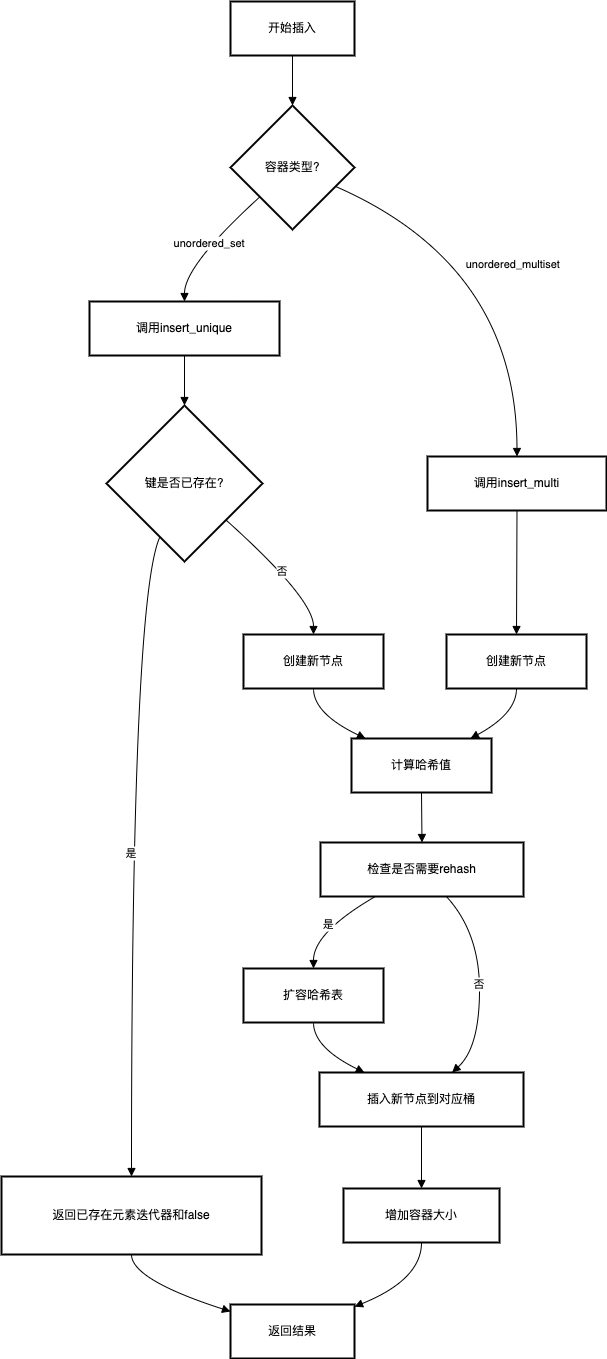

The diagram above was exported from draw.io. Its source (the exported page's mxGraphModel, read from the mxfile embedded in the PNG):
<mxGraphModel dx="1892" dy="1172" grid="1" gridSize="10" guides="1" tooltips="1" connect="1" arrows="1" fold="1" page="1" pageScale="1" pageWidth="827" pageHeight="1169" math="0" shadow="0">
  <root>
    <mxCell id="0" />
    <mxCell id="1" parent="0" />
    <mxCell id="orSn82zoypptq_LXvKSR-2095" value="开始插入" style="whiteSpace=wrap;strokeWidth=2;" vertex="1" parent="1">
      <mxGeometry x="249" y="20" width="124" height="54" as="geometry" />
    </mxCell>
    <mxCell id="orSn82zoypptq_LXvKSR-2096" value="容器类型?" style="rhombus;strokeWidth=2;whiteSpace=wrap;" vertex="1" parent="1">
      <mxGeometry x="249" y="124" width="124" height="124" as="geometry" />
    </mxCell>
    <mxCell id="orSn82zoypptq_LXvKSR-2097" value="调用insert_unique" style="whiteSpace=wrap;strokeWidth=2;" vertex="1" parent="1">
      <mxGeometry x="108" y="320" width="190" height="54" as="geometry" />
    </mxCell>
    <mxCell id="orSn82zoypptq_LXvKSR-2098" value="调用insert_multi" style="whiteSpace=wrap;strokeWidth=2;" vertex="1" parent="1">
      <mxGeometry x="446" y="475" width="179" height="54" as="geometry" />
    </mxCell>
    <mxCell id="orSn82zoypptq_LXvKSR-2099" value="键是否已存在?" style="rhombus;strokeWidth=2;whiteSpace=wrap;" vertex="1" parent="1">
      <mxGeometry x="125" y="424" width="156" height="156" as="geometry" />
    </mxCell>
    <mxCell id="orSn82zoypptq_LXvKSR-2100" value="返回已存在元素迭代器和false" style="whiteSpace=wrap;strokeWidth=2;" vertex="1" parent="1">
      <mxGeometry x="20" y="1195" width="260" height="78" as="geometry" />
    </mxCell>
    <mxCell id="orSn82zoypptq_LXvKSR-2101" value="创建新节点" style="whiteSpace=wrap;strokeWidth=2;" vertex="1" parent="1">
      <mxGeometry x="262" y="653" width="140" height="54" as="geometry" />
    </mxCell>
    <mxCell id="orSn82zoypptq_LXvKSR-2102" value="创建新节点" style="whiteSpace=wrap;strokeWidth=2;" vertex="1" parent="1">
      <mxGeometry x="465" y="653" width="140" height="54" as="geometry" />
    </mxCell>
    <mxCell id="orSn82zoypptq_LXvKSR-2103" value="计算哈希值" style="whiteSpace=wrap;strokeWidth=2;" vertex="1" parent="1">
      <mxGeometry x="370" y="757" width="140" height="54" as="geometry" />
    </mxCell>
    <mxCell id="orSn82zoypptq_LXvKSR-2104" value="检查是否需要rehash" style="whiteSpace=wrap;strokeWidth=2;" vertex="1" parent="1">
      <mxGeometry x="339" y="861" width="203" height="54" as="geometry" />
    </mxCell>
    <mxCell id="orSn82zoypptq_LXvKSR-2105" value="扩容哈希表" style="whiteSpace=wrap;strokeWidth=2;" vertex="1" parent="1">
      <mxGeometry x="262" y="987" width="140" height="54" as="geometry" />
    </mxCell>
    <mxCell id="orSn82zoypptq_LXvKSR-2106" value="插入新节点到对应桶" style="whiteSpace=wrap;strokeWidth=2;" vertex="1" parent="1">
      <mxGeometry x="338" y="1091" width="204" height="54" as="geometry" />
    </mxCell>
    <mxCell id="orSn82zoypptq_LXvKSR-2107" value="增加容器大小" style="whiteSpace=wrap;strokeWidth=2;" vertex="1" parent="1">
      <mxGeometry x="362" y="1207" width="156" height="54" as="geometry" />
    </mxCell>
    <mxCell id="orSn82zoypptq_LXvKSR-2108" value="返回结果" style="whiteSpace=wrap;strokeWidth=2;" vertex="1" parent="1">
      <mxGeometry x="249" y="1323" width="124" height="54" as="geometry" />
    </mxCell>
    <mxCell id="orSn82zoypptq_LXvKSR-2109" value="" style="curved=1;startArrow=none;endArrow=block;exitX=0.5;exitY=1;entryX=0.5;entryY=0;rounded=0;" edge="1" parent="1" source="orSn82zoypptq_LXvKSR-2095" target="orSn82zoypptq_LXvKSR-2096">
      <mxGeometry relative="1" as="geometry">
        <Array as="points" />
      </mxGeometry>
    </mxCell>
    <mxCell id="orSn82zoypptq_LXvKSR-2110" value="unordered_set" style="curved=1;startArrow=none;endArrow=block;exitX=0;exitY=0.95;entryX=0.5;entryY=0.01;rounded=0;" edge="1" parent="1" source="orSn82zoypptq_LXvKSR-2096" target="orSn82zoypptq_LXvKSR-2097">
      <mxGeometry relative="1" as="geometry">
        <Array as="points">
          <mxPoint x="203" y="284" />
        </Array>
      </mxGeometry>
    </mxCell>
    <mxCell id="orSn82zoypptq_LXvKSR-2111" value="unordered_multiset" style="curved=1;startArrow=none;endArrow=block;exitX=1;exitY=0.72;entryX=0.5;entryY=0.01;rounded=0;" edge="1" parent="1" source="orSn82zoypptq_LXvKSR-2096" target="orSn82zoypptq_LXvKSR-2098">
      <mxGeometry relative="1" as="geometry">
        <Array as="points">
          <mxPoint x="535" y="284" />
        </Array>
      </mxGeometry>
    </mxCell>
    <mxCell id="orSn82zoypptq_LXvKSR-2112" value="" style="curved=1;startArrow=none;endArrow=block;exitX=0.5;exitY=1.01;entryX=0.5;entryY=0;rounded=0;" edge="1" parent="1" source="orSn82zoypptq_LXvKSR-2097" target="orSn82zoypptq_LXvKSR-2099">
      <mxGeometry relative="1" as="geometry">
        <Array as="points" />
      </mxGeometry>
    </mxCell>
    <mxCell id="orSn82zoypptq_LXvKSR-2113" value="是" style="curved=1;startArrow=none;endArrow=block;exitX=0.27;exitY=1;entryX=0.5;entryY=0;rounded=0;" edge="1" parent="1" source="orSn82zoypptq_LXvKSR-2099" target="orSn82zoypptq_LXvKSR-2100">
      <mxGeometry relative="1" as="geometry">
        <Array as="points">
          <mxPoint x="150" y="617" />
        </Array>
      </mxGeometry>
    </mxCell>
    <mxCell id="orSn82zoypptq_LXvKSR-2114" value="否" style="curved=1;startArrow=none;endArrow=block;exitX=1;exitY=0.94;entryX=0.5;entryY=0;rounded=0;" edge="1" parent="1" source="orSn82zoypptq_LXvKSR-2099" target="orSn82zoypptq_LXvKSR-2101">
      <mxGeometry relative="1" as="geometry">
        <Array as="points">
          <mxPoint x="332" y="617" />
        </Array>
      </mxGeometry>
    </mxCell>
    <mxCell id="orSn82zoypptq_LXvKSR-2115" value="" style="curved=1;startArrow=none;endArrow=block;exitX=0.5;exitY=1.01;entryX=0.5;entryY=0;rounded=0;" edge="1" parent="1" source="orSn82zoypptq_LXvKSR-2098" target="orSn82zoypptq_LXvKSR-2102">
      <mxGeometry relative="1" as="geometry">
        <Array as="points" />
      </mxGeometry>
    </mxCell>
    <mxCell id="orSn82zoypptq_LXvKSR-2116" value="" style="curved=1;startArrow=none;endArrow=block;exitX=0.5;exitY=1;entryX=0.1;entryY=0;rounded=0;" edge="1" parent="1" source="orSn82zoypptq_LXvKSR-2101" target="orSn82zoypptq_LXvKSR-2103">
      <mxGeometry relative="1" as="geometry">
        <Array as="points">
          <mxPoint x="332" y="732" />
        </Array>
      </mxGeometry>
    </mxCell>
    <mxCell id="orSn82zoypptq_LXvKSR-2117" value="" style="curved=1;startArrow=none;endArrow=block;exitX=0.5;exitY=1;entryX=0.85;entryY=0;rounded=0;" edge="1" parent="1" source="orSn82zoypptq_LXvKSR-2102" target="orSn82zoypptq_LXvKSR-2103">
      <mxGeometry relative="1" as="geometry">
        <Array as="points">
          <mxPoint x="535" y="732" />
        </Array>
      </mxGeometry>
    </mxCell>
    <mxCell id="orSn82zoypptq_LXvKSR-2118" value="" style="curved=1;startArrow=none;endArrow=block;exitX=0.5;exitY=1;entryX=0.5;entryY=0;rounded=0;" edge="1" parent="1" source="orSn82zoypptq_LXvKSR-2103" target="orSn82zoypptq_LXvKSR-2104">
      <mxGeometry relative="1" as="geometry">
        <Array as="points" />
      </mxGeometry>
    </mxCell>
    <mxCell id="orSn82zoypptq_LXvKSR-2119" value="是" style="curved=1;startArrow=none;endArrow=block;exitX=0.27;exitY=1;entryX=0.5;entryY=0;rounded=0;" edge="1" parent="1" source="orSn82zoypptq_LXvKSR-2104" target="orSn82zoypptq_LXvKSR-2105">
      <mxGeometry relative="1" as="geometry">
        <Array as="points">
          <mxPoint x="332" y="951" />
        </Array>
      </mxGeometry>
    </mxCell>
    <mxCell id="orSn82zoypptq_LXvKSR-2120" value="否" style="curved=1;startArrow=none;endArrow=block;exitX=0.62;exitY=1;entryX=0.65;entryY=0;rounded=0;" edge="1" parent="1" source="orSn82zoypptq_LXvKSR-2104" target="orSn82zoypptq_LXvKSR-2106">
      <mxGeometry relative="1" as="geometry">
        <Array as="points">
          <mxPoint x="498" y="951" />
          <mxPoint x="498" y="1066" />
        </Array>
      </mxGeometry>
    </mxCell>
    <mxCell id="orSn82zoypptq_LXvKSR-2121" value="" style="curved=1;startArrow=none;endArrow=block;exitX=0.5;exitY=1;entryX=0.22;entryY=0;rounded=0;" edge="1" parent="1" source="orSn82zoypptq_LXvKSR-2105" target="orSn82zoypptq_LXvKSR-2106">
      <mxGeometry relative="1" as="geometry">
        <Array as="points">
          <mxPoint x="332" y="1066" />
        </Array>
      </mxGeometry>
    </mxCell>
    <mxCell id="orSn82zoypptq_LXvKSR-2122" value="" style="curved=1;startArrow=none;endArrow=block;exitX=0.5;exitY=1;entryX=0.5;entryY=0;rounded=0;" edge="1" parent="1" source="orSn82zoypptq_LXvKSR-2106" target="orSn82zoypptq_LXvKSR-2107">
      <mxGeometry relative="1" as="geometry">
        <Array as="points" />
      </mxGeometry>
    </mxCell>
    <mxCell id="orSn82zoypptq_LXvKSR-2123" value="" style="curved=1;startArrow=none;endArrow=block;exitX=0.5;exitY=1;entryX=1;entryY=0.04;rounded=0;" edge="1" parent="1" source="orSn82zoypptq_LXvKSR-2107" target="orSn82zoypptq_LXvKSR-2108">
      <mxGeometry relative="1" as="geometry">
        <Array as="points">
          <mxPoint x="440" y="1298" />
        </Array>
      </mxGeometry>
    </mxCell>
    <mxCell id="orSn82zoypptq_LXvKSR-2124" value="" style="curved=1;startArrow=none;endArrow=block;exitX=0.5;exitY=1;entryX=0;entryY=0.13;rounded=0;" edge="1" parent="1" source="orSn82zoypptq_LXvKSR-2100" target="orSn82zoypptq_LXvKSR-2108">
      <mxGeometry relative="1" as="geometry">
        <Array as="points">
          <mxPoint x="150" y="1298" />
        </Array>
      </mxGeometry>
    </mxCell>
  </root>
</mxGraphModel>